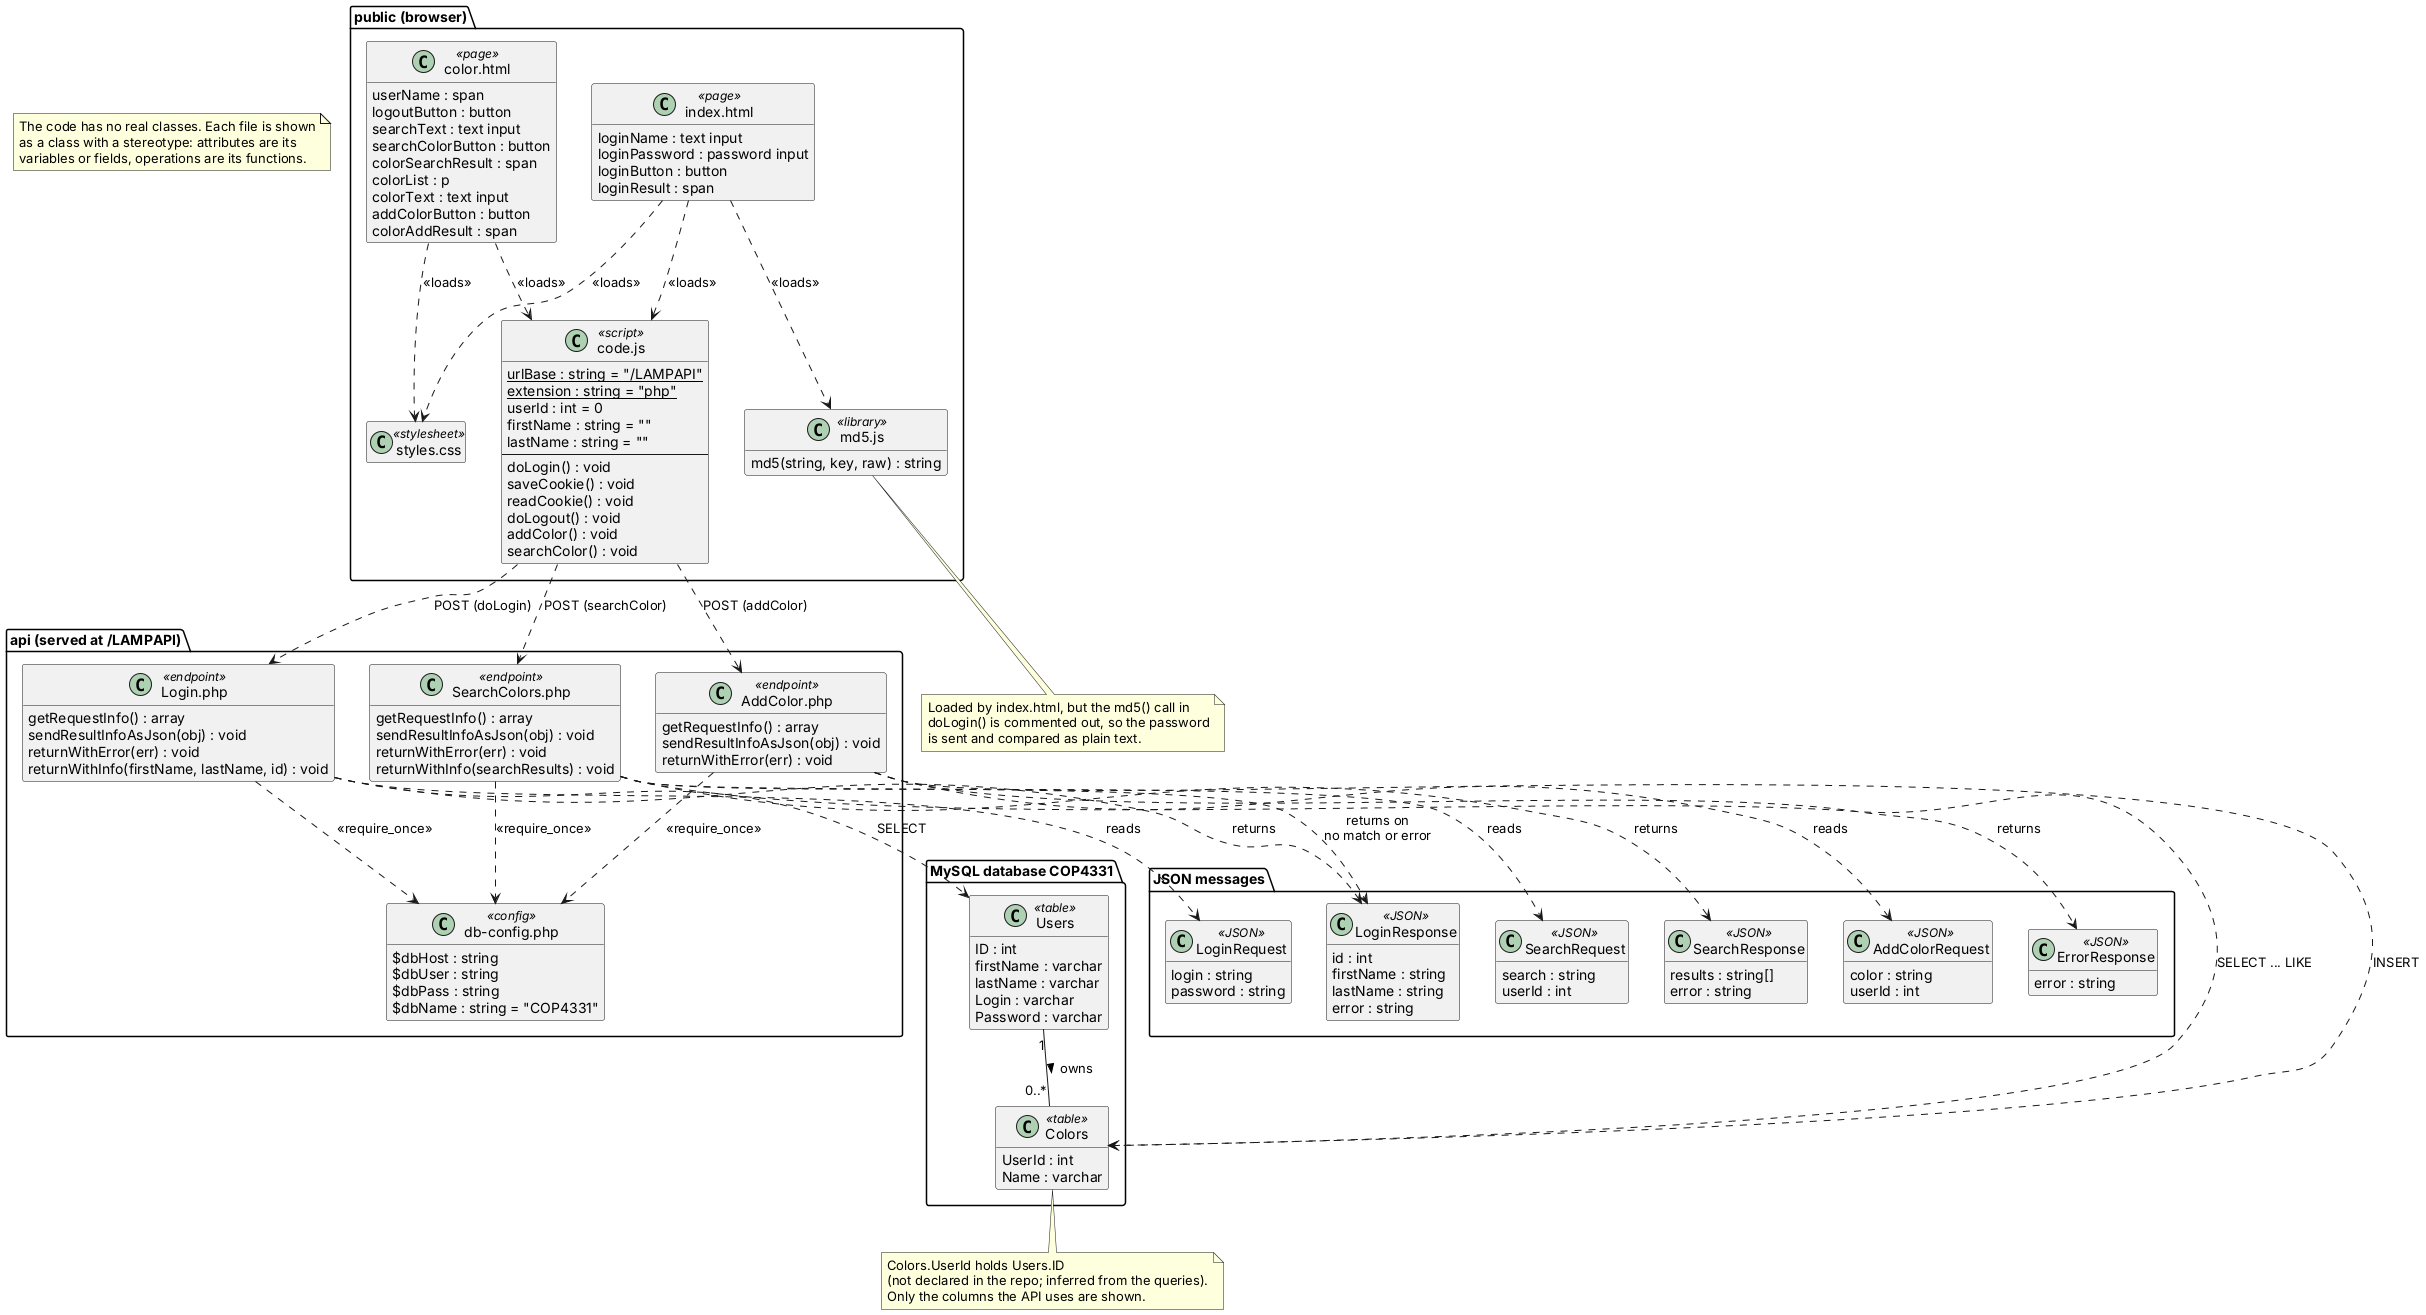

The diagram above was rendered by PlantUML. Its source (embedded in the PNG):
@startuml class
' Class diagram for the COLORS web application.
' The code is procedural (plain JavaScript functions and PHP scripts),
' so each file is shown as a class with a stereotype.
' Attributes are the file's variables, operations are its functions.
skinparam shadowing false
skinparam classAttributeIconSize 0
hide empty members

package "public (browser)" {
  class "index.html" as IndexPage <<page>> {
    loginName : text input
    loginPassword : password input
    loginButton : button
    loginResult : span
  }

  class "color.html" as ColorPage <<page>> {
    userName : span
    logoutButton : button
    searchText : text input
    searchColorButton : button
    colorSearchResult : span
    colorList : p
    colorText : text input
    addColorButton : button
    colorAddResult : span
  }

  class "code.js" as CodeJS <<script>> {
    {static} urlBase : string = "/LAMPAPI"
    {static} extension : string = "php"
    userId : int = 0
    firstName : string = ""
    lastName : string = ""
    --
    doLogin() : void
    saveCookie() : void
    readCookie() : void
    doLogout() : void
    addColor() : void
    searchColor() : void
  }

  class "md5.js" as MD5 <<library>> {
    md5(string, key, raw) : string
  }

  class "styles.css" as CSS <<stylesheet>>
}

package "api (served at /LAMPAPI)" {
  class "Login.php" as LoginPHP <<endpoint>> {
    getRequestInfo() : array
    sendResultInfoAsJson(obj) : void
    returnWithError(err) : void
    returnWithInfo(firstName, lastName, id) : void
  }

  class "SearchColors.php" as SearchPHP <<endpoint>> {
    getRequestInfo() : array
    sendResultInfoAsJson(obj) : void
    returnWithError(err) : void
    returnWithInfo(searchResults) : void
  }

  class "AddColor.php" as AddPHP <<endpoint>> {
    getRequestInfo() : array
    sendResultInfoAsJson(obj) : void
    returnWithError(err) : void
  }

  class "db-config.php" as DbConfig <<config>> {
    $dbHost : string
    $dbUser : string
    $dbPass : string
    $dbName : string = "COP4331"
  }
}

package "MySQL database COP4331" {
  class Users <<table>> {
    ID : int
    firstName : varchar
    lastName : varchar
    Login : varchar
    Password : varchar
  }

  class Colors <<table>> {
    UserId : int
    Name : varchar
  }
}

package "JSON messages" {
  class LoginRequest <<JSON>> {
    login : string
    password : string
  }
  class LoginResponse <<JSON>> {
    id : int
    firstName : string
    lastName : string
    error : string
  }
  class SearchRequest <<JSON>> {
    search : string
    userId : int
  }
  class SearchResponse <<JSON>> {
    results : string[]
    error : string
  }
  class AddColorRequest <<JSON>> {
    color : string
    userId : int
  }
  class ErrorResponse <<JSON>> {
    error : string
  }
}

IndexPage ..> CodeJS : <<loads>>
IndexPage ..> MD5 : <<loads>>
IndexPage ..> CSS : <<loads>>
ColorPage ..> CodeJS : <<loads>>
ColorPage ..> CSS : <<loads>>

CodeJS ..> LoginPHP : POST (doLogin)
CodeJS ..> SearchPHP : POST (searchColor)
CodeJS ..> AddPHP : POST (addColor)

LoginPHP ..> DbConfig : <<require_once>>
SearchPHP ..> DbConfig : <<require_once>>
AddPHP ..> DbConfig : <<require_once>>

LoginPHP ..> Users : SELECT
SearchPHP ..> Colors : SELECT ... LIKE
AddPHP ..> Colors : INSERT

Users "1" -- "0..*" Colors : owns >

LoginPHP ..> LoginRequest : reads
LoginPHP ..> LoginResponse : returns
SearchPHP ..> SearchRequest : reads
SearchPHP ..> SearchResponse : returns
SearchPHP ..> LoginResponse : returns on\nno match or error
AddPHP ..> AddColorRequest : reads
AddPHP ..> ErrorResponse : returns

note as Legend
  The code has no real classes. Each file is shown
  as a class with a stereotype: attributes are its
  variables or fields, operations are its functions.
end note

note bottom of MD5
  Loaded by index.html, but the md5() call in
  doLogin() is commented out, so the password
  is sent and compared as plain text.
end note

note bottom of Colors
  Colors.UserId holds Users.ID
  (not declared in the repo; inferred from the queries).
  Only the columns the API uses are shown.
end note
@enduml